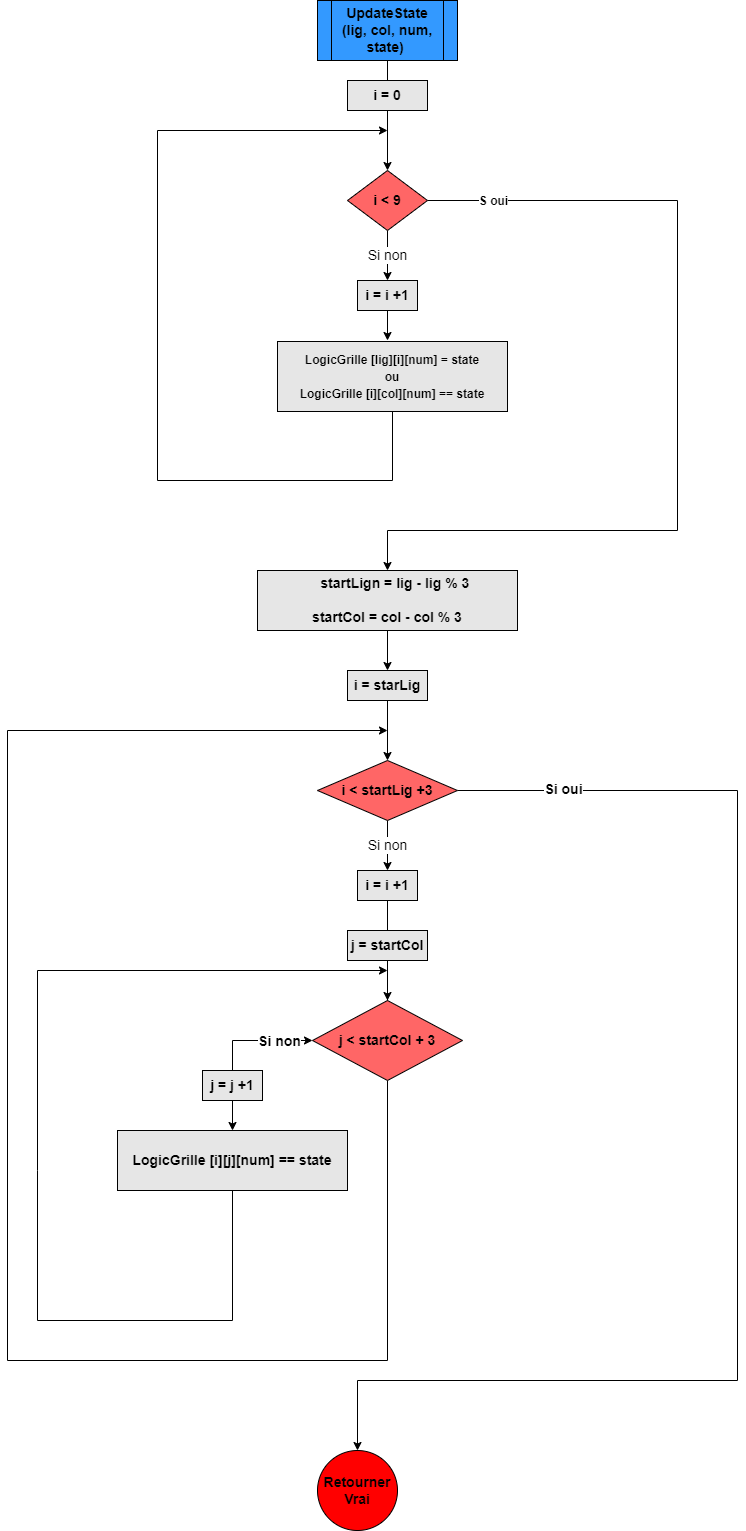

The diagram above was exported from draw.io. Its source (the exported page's mxGraphModel, read from the mxfile embedded in the PNG):
<mxGraphModel dx="1020" dy="496" grid="1" gridSize="10" guides="1" tooltips="1" connect="1" arrows="1" fold="1" page="1" pageScale="1" pageWidth="850" pageHeight="1100" math="0" shadow="0">
  <root>
    <mxCell id="0" />
    <mxCell id="1" parent="0" />
    <mxCell id="XOMSGHRGIFBQw5hH4YMZ-1" value="" style="edgeStyle=none;rounded=0;orthogonalLoop=1;jettySize=auto;html=1;fontSize=14;" edge="1" parent="1" source="XOMSGHRGIFBQw5hH4YMZ-2" target="XOMSGHRGIFBQw5hH4YMZ-6">
      <mxGeometry relative="1" as="geometry" />
    </mxCell>
    <mxCell id="XOMSGHRGIFBQw5hH4YMZ-2" value="&lt;b&gt;UpdateState (lig, col, num, state)&amp;nbsp;&lt;/b&gt;" style="shape=process;whiteSpace=wrap;html=1;backgroundOutline=1;fontSize=14;fillColor=#3399FF;" vertex="1" parent="1">
      <mxGeometry x="320" y="40" width="140" height="60" as="geometry" />
    </mxCell>
    <mxCell id="XOMSGHRGIFBQw5hH4YMZ-3" value="Si non" style="edgeStyle=none;rounded=0;orthogonalLoop=1;jettySize=auto;html=1;fontSize=14;" edge="1" parent="1" source="XOMSGHRGIFBQw5hH4YMZ-6" target="XOMSGHRGIFBQw5hH4YMZ-8">
      <mxGeometry relative="1" as="geometry" />
    </mxCell>
    <mxCell id="XOMSGHRGIFBQw5hH4YMZ-4" style="edgeStyle=none;rounded=0;orthogonalLoop=1;jettySize=auto;html=1;fontSize=12;entryX=0.5;entryY=0;entryDx=0;entryDy=0;" edge="1" parent="1" source="XOMSGHRGIFBQw5hH4YMZ-6" target="XOMSGHRGIFBQw5hH4YMZ-11">
      <mxGeometry relative="1" as="geometry">
        <mxPoint x="700" y="240" as="targetPoint" />
        <Array as="points">
          <mxPoint x="680" y="240" />
          <mxPoint x="680" y="570" />
          <mxPoint x="390" y="570" />
        </Array>
      </mxGeometry>
    </mxCell>
    <mxCell id="XOMSGHRGIFBQw5hH4YMZ-5" value="&lt;b&gt;S oui&lt;/b&gt;" style="edgeLabel;html=1;align=center;verticalAlign=middle;resizable=0;points=[];fontSize=12;" vertex="1" connectable="0" parent="XOMSGHRGIFBQw5hH4YMZ-4">
      <mxGeometry x="-0.8562" relative="1" as="geometry">
        <mxPoint as="offset" />
      </mxGeometry>
    </mxCell>
    <mxCell id="XOMSGHRGIFBQw5hH4YMZ-6" value="&lt;b&gt;i &amp;lt; 9&lt;/b&gt;" style="rhombus;whiteSpace=wrap;html=1;fontSize=14;fillColor=#FF6666;" vertex="1" parent="1">
      <mxGeometry x="350" y="210" width="80" height="60" as="geometry" />
    </mxCell>
    <mxCell id="XOMSGHRGIFBQw5hH4YMZ-7" value="" style="edgeStyle=none;rounded=0;orthogonalLoop=1;jettySize=auto;html=1;fontSize=14;" edge="1" parent="1" source="XOMSGHRGIFBQw5hH4YMZ-8">
      <mxGeometry relative="1" as="geometry">
        <mxPoint x="389.99999999999955" y="380" as="targetPoint" />
      </mxGeometry>
    </mxCell>
    <mxCell id="XOMSGHRGIFBQw5hH4YMZ-8" value="&lt;b&gt;i = i +1&lt;/b&gt;" style="whiteSpace=wrap;html=1;fontSize=14;fillColor=#E6E6E6;" vertex="1" parent="1">
      <mxGeometry x="360" y="320" width="60" height="30" as="geometry" />
    </mxCell>
    <mxCell id="XOMSGHRGIFBQw5hH4YMZ-9" value="&lt;b&gt;i = 0&lt;/b&gt;" style="rounded=0;whiteSpace=wrap;html=1;fontSize=14;fillColor=#E6E6E6;" vertex="1" parent="1">
      <mxGeometry x="350" y="120" width="80" height="30" as="geometry" />
    </mxCell>
    <mxCell id="XOMSGHRGIFBQw5hH4YMZ-10" value="" style="edgeStyle=none;rounded=0;orthogonalLoop=1;jettySize=auto;html=1;fontSize=12;" edge="1" parent="1" source="XOMSGHRGIFBQw5hH4YMZ-11" target="XOMSGHRGIFBQw5hH4YMZ-20">
      <mxGeometry relative="1" as="geometry" />
    </mxCell>
    <mxCell id="XOMSGHRGIFBQw5hH4YMZ-11" value="&lt;b&gt;&amp;nbsp; &amp;nbsp; startLign = lig - lig % 3&lt;/b&gt;&lt;br&gt;&lt;br&gt;&lt;b&gt;startCol = col - col % 3&lt;/b&gt;" style="whiteSpace=wrap;html=1;fontSize=14;fillColor=#E6E6E6;" vertex="1" parent="1">
      <mxGeometry x="260" y="610" width="260" height="60" as="geometry" />
    </mxCell>
    <mxCell id="XOMSGHRGIFBQw5hH4YMZ-12" value="Si non" style="edgeStyle=none;rounded=0;orthogonalLoop=1;jettySize=auto;html=1;fontSize=14;" edge="1" parent="1" source="XOMSGHRGIFBQw5hH4YMZ-15" target="XOMSGHRGIFBQw5hH4YMZ-18">
      <mxGeometry relative="1" as="geometry" />
    </mxCell>
    <mxCell id="XOMSGHRGIFBQw5hH4YMZ-13" value="" style="edgeStyle=none;rounded=0;orthogonalLoop=1;jettySize=auto;html=1;fontSize=12;exitX=1;exitY=0.5;exitDx=0;exitDy=0;" edge="1" parent="1" source="XOMSGHRGIFBQw5hH4YMZ-15" target="XOMSGHRGIFBQw5hH4YMZ-31">
      <mxGeometry relative="1" as="geometry">
        <Array as="points">
          <mxPoint x="740" y="830" />
          <mxPoint x="740" y="1420" />
          <mxPoint x="360" y="1420" />
        </Array>
      </mxGeometry>
    </mxCell>
    <mxCell id="XOMSGHRGIFBQw5hH4YMZ-14" value="&lt;font style=&quot;font-size: 14px;&quot;&gt;&lt;b&gt;Si oui&lt;/b&gt;&lt;/font&gt;" style="edgeLabel;html=1;align=center;verticalAlign=middle;resizable=0;points=[];fontSize=12;" vertex="1" connectable="0" parent="XOMSGHRGIFBQw5hH4YMZ-13">
      <mxGeometry x="-0.8422" y="2" relative="1" as="geometry">
        <mxPoint x="1" as="offset" />
      </mxGeometry>
    </mxCell>
    <mxCell id="XOMSGHRGIFBQw5hH4YMZ-15" value="&lt;b&gt;i &amp;lt; startLig +3&lt;/b&gt;" style="rhombus;whiteSpace=wrap;html=1;fontSize=14;fillColor=#FF6666;" vertex="1" parent="1">
      <mxGeometry x="320" y="800" width="140" height="60" as="geometry" />
    </mxCell>
    <mxCell id="XOMSGHRGIFBQw5hH4YMZ-16" value="" style="edgeStyle=none;rounded=0;orthogonalLoop=1;jettySize=auto;html=1;fontSize=14;startArrow=none;entryX=0.5;entryY=0;entryDx=0;entryDy=0;" edge="1" parent="1" source="XOMSGHRGIFBQw5hH4YMZ-30" target="XOMSGHRGIFBQw5hH4YMZ-34">
      <mxGeometry relative="1" as="geometry">
        <mxPoint x="235" y="1160" as="targetPoint" />
      </mxGeometry>
    </mxCell>
    <mxCell id="XOMSGHRGIFBQw5hH4YMZ-17" value="" style="edgeStyle=none;rounded=0;orthogonalLoop=1;jettySize=auto;html=1;fontSize=12;startArrow=none;" edge="1" parent="1" source="XOMSGHRGIFBQw5hH4YMZ-24" target="XOMSGHRGIFBQw5hH4YMZ-27">
      <mxGeometry relative="1" as="geometry" />
    </mxCell>
    <mxCell id="XOMSGHRGIFBQw5hH4YMZ-18" value="&lt;b&gt;i = i +1&lt;/b&gt;" style="whiteSpace=wrap;html=1;fontSize=14;fillColor=#E6E6E6;" vertex="1" parent="1">
      <mxGeometry x="360" y="910" width="60" height="30" as="geometry" />
    </mxCell>
    <mxCell id="XOMSGHRGIFBQw5hH4YMZ-19" value="" style="edgeStyle=none;rounded=0;orthogonalLoop=1;jettySize=auto;html=1;fontSize=12;" edge="1" parent="1" source="XOMSGHRGIFBQw5hH4YMZ-20" target="XOMSGHRGIFBQw5hH4YMZ-15">
      <mxGeometry relative="1" as="geometry" />
    </mxCell>
    <mxCell id="XOMSGHRGIFBQw5hH4YMZ-20" value="&lt;b&gt;i = starLig&lt;br&gt;&lt;/b&gt;" style="rounded=0;whiteSpace=wrap;html=1;fontSize=14;fillColor=#E6E6E6;" vertex="1" parent="1">
      <mxGeometry x="350" y="710" width="80" height="30" as="geometry" />
    </mxCell>
    <mxCell id="XOMSGHRGIFBQw5hH4YMZ-21" style="edgeStyle=none;rounded=0;orthogonalLoop=1;jettySize=auto;html=1;exitX=0.5;exitY=1;exitDx=0;exitDy=0;fontSize=14;" edge="1" parent="1" source="XOMSGHRGIFBQw5hH4YMZ-34">
      <mxGeometry relative="1" as="geometry">
        <mxPoint x="389.99999999999955" y="1010" as="targetPoint" />
        <Array as="points">
          <mxPoint x="235" y="1360" />
          <mxPoint x="40" y="1360" />
          <mxPoint x="40" y="1210" />
          <mxPoint x="40" y="1010" />
        </Array>
        <mxPoint x="235" y="1250" as="sourcePoint" />
      </mxGeometry>
    </mxCell>
    <mxCell id="XOMSGHRGIFBQw5hH4YMZ-22" value="" style="edgeStyle=none;rounded=0;orthogonalLoop=1;jettySize=auto;html=1;fontSize=14;startArrow=none;endArrow=none;" edge="1" parent="1" source="XOMSGHRGIFBQw5hH4YMZ-27" target="XOMSGHRGIFBQw5hH4YMZ-24">
      <mxGeometry relative="1" as="geometry">
        <mxPoint x="390" y="1080" as="sourcePoint" />
        <mxPoint x="390" y="1180" as="targetPoint" />
      </mxGeometry>
    </mxCell>
    <mxCell id="XOMSGHRGIFBQw5hH4YMZ-23" value="" style="edgeStyle=none;rounded=0;orthogonalLoop=1;jettySize=auto;html=1;fontSize=12;endArrow=none;" edge="1" parent="1" source="XOMSGHRGIFBQw5hH4YMZ-18" target="XOMSGHRGIFBQw5hH4YMZ-24">
      <mxGeometry relative="1" as="geometry">
        <mxPoint x="390" y="940" as="sourcePoint" />
        <mxPoint x="390" y="990" as="targetPoint" />
      </mxGeometry>
    </mxCell>
    <mxCell id="XOMSGHRGIFBQw5hH4YMZ-24" value="&lt;b&gt;j = startCol&lt;br&gt;&lt;/b&gt;" style="rounded=0;whiteSpace=wrap;html=1;fontSize=14;fillColor=#E6E6E6;" vertex="1" parent="1">
      <mxGeometry x="350" y="970" width="80" height="30" as="geometry" />
    </mxCell>
    <mxCell id="XOMSGHRGIFBQw5hH4YMZ-25" value="" style="edgeStyle=none;rounded=0;orthogonalLoop=1;jettySize=auto;html=1;fontSize=14;startArrow=none;endArrow=none;" edge="1" parent="1" source="XOMSGHRGIFBQw5hH4YMZ-24" target="XOMSGHRGIFBQw5hH4YMZ-27">
      <mxGeometry relative="1" as="geometry">
        <mxPoint x="390" y="970" as="sourcePoint" />
        <mxPoint x="390" y="1160" as="targetPoint" />
      </mxGeometry>
    </mxCell>
    <mxCell id="XOMSGHRGIFBQw5hH4YMZ-26" style="edgeStyle=none;rounded=0;orthogonalLoop=1;jettySize=auto;html=1;fontSize=14;" edge="1" parent="1" source="XOMSGHRGIFBQw5hH4YMZ-27">
      <mxGeometry relative="1" as="geometry">
        <mxPoint x="389.99999999999955" y="770" as="targetPoint" />
        <Array as="points">
          <mxPoint x="390" y="1400" />
          <mxPoint x="10" y="1400" />
          <mxPoint x="10" y="770" />
        </Array>
      </mxGeometry>
    </mxCell>
    <mxCell id="XOMSGHRGIFBQw5hH4YMZ-27" value="&lt;b style=&quot;border-color: var(--border-color); font-size: 14px;&quot;&gt;j &amp;lt; startCol + 3&lt;/b&gt;" style="rhombus;whiteSpace=wrap;html=1;fontSize=12;fillColor=#FF6666;" vertex="1" parent="1">
      <mxGeometry x="315" y="1040" width="150" height="80" as="geometry" />
    </mxCell>
    <mxCell id="XOMSGHRGIFBQw5hH4YMZ-28" style="edgeStyle=none;rounded=0;orthogonalLoop=1;jettySize=auto;html=1;entryX=0;entryY=0.5;entryDx=0;entryDy=0;fontSize=14;" edge="1" parent="1" source="XOMSGHRGIFBQw5hH4YMZ-30" target="XOMSGHRGIFBQw5hH4YMZ-27">
      <mxGeometry relative="1" as="geometry">
        <Array as="points">
          <mxPoint x="235" y="1080" />
        </Array>
      </mxGeometry>
    </mxCell>
    <mxCell id="XOMSGHRGIFBQw5hH4YMZ-29" value="&lt;b&gt;Si non&lt;/b&gt;" style="edgeLabel;html=1;align=center;verticalAlign=middle;resizable=0;points=[];fontSize=14;" vertex="1" connectable="0" parent="XOMSGHRGIFBQw5hH4YMZ-28">
      <mxGeometry x="0.3602" relative="1" as="geometry">
        <mxPoint x="1" as="offset" />
      </mxGeometry>
    </mxCell>
    <mxCell id="XOMSGHRGIFBQw5hH4YMZ-30" value="&lt;b&gt;j = j +1&lt;/b&gt;" style="whiteSpace=wrap;html=1;fontSize=14;fillColor=#E6E6E6;" vertex="1" parent="1">
      <mxGeometry x="205" y="1110" width="60" height="30" as="geometry" />
    </mxCell>
    <mxCell id="XOMSGHRGIFBQw5hH4YMZ-31" value="&lt;b&gt;Retourner&lt;br&gt;Vrai&lt;/b&gt;" style="ellipse;whiteSpace=wrap;html=1;fontSize=14;fillColor=#FF0000;" vertex="1" parent="1">
      <mxGeometry x="320" y="1490" width="80" height="80" as="geometry" />
    </mxCell>
    <mxCell id="XOMSGHRGIFBQw5hH4YMZ-32" style="edgeStyle=none;rounded=0;orthogonalLoop=1;jettySize=auto;html=1;exitX=0.5;exitY=1;exitDx=0;exitDy=0;fontSize=12;" edge="1" parent="1" source="XOMSGHRGIFBQw5hH4YMZ-33">
      <mxGeometry relative="1" as="geometry">
        <mxPoint x="389.99999999999955" y="170" as="targetPoint" />
        <Array as="points">
          <mxPoint x="395" y="520" />
          <mxPoint x="160" y="520" />
          <mxPoint x="160" y="170" />
        </Array>
      </mxGeometry>
    </mxCell>
    <mxCell id="XOMSGHRGIFBQw5hH4YMZ-33" value="&lt;b style=&quot;border-color: var(--border-color);&quot;&gt;&lt;font style=&quot;font-size: 12px;&quot;&gt;LogicGrille [lig][i][num] = state&lt;br style=&quot;border-color: var(--border-color);&quot;&gt;ou&lt;br style=&quot;border-color: var(--border-color);&quot;&gt;LogicGrille [i][col][num] == state&lt;/font&gt;&lt;/b&gt;" style="rounded=0;whiteSpace=wrap;html=1;fontSize=14;fillColor=#E6E6E6;" vertex="1" parent="1">
      <mxGeometry x="280" y="381" width="230" height="70" as="geometry" />
    </mxCell>
    <mxCell id="XOMSGHRGIFBQw5hH4YMZ-34" value="&lt;b style=&quot;border-color: var(--border-color);&quot;&gt;&lt;b style=&quot;border-color: var(--border-color);&quot;&gt;&lt;font style=&quot;border-color: var(--border-color); font-size: 14px;&quot;&gt;LogicGrille [i][j][num] == state&lt;/font&gt;&lt;/b&gt;&lt;br&gt;&lt;/b&gt;" style="rounded=0;whiteSpace=wrap;html=1;fontSize=12;fillColor=#E6E6E6;" vertex="1" parent="1">
      <mxGeometry x="120" y="1170" width="230" height="60" as="geometry" />
    </mxCell>
  </root>
</mxGraphModel>